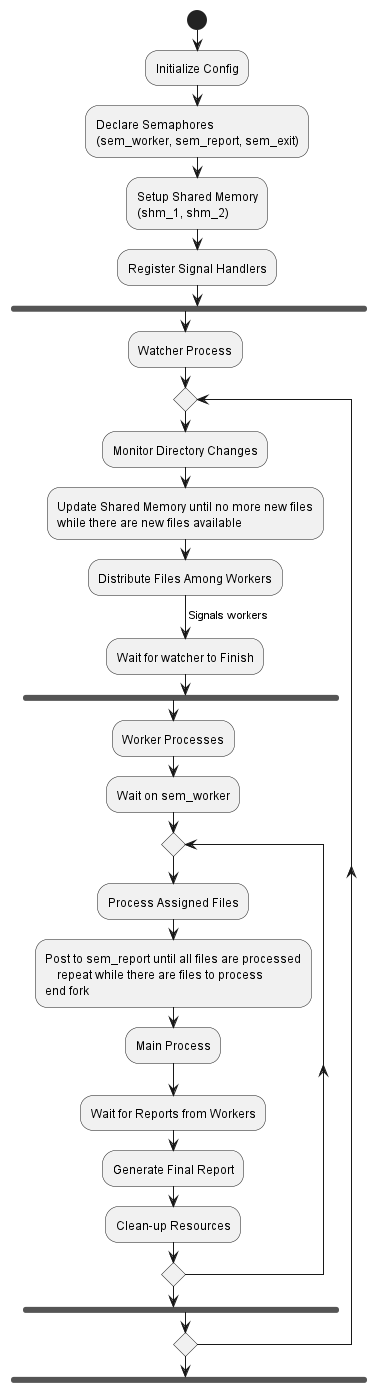

The diagram above was rendered by PlantUML. Its source (embedded in the PNG):
@startuml

start
:Initialize Config;
:Declare Semaphores\n(sem_worker, sem_report, sem_exit);
:Setup Shared Memory\n(shm_1, shm_2);
:Register Signal Handlers;

fork;
    :Watcher Process;
    repeat
        :Monitor Directory Changes;
        :Update Shared Memory until no more new files
    while there are new files available;
    :Distribute Files Among Workers;
    ->Signals workers;
    :Wait for watcher to Finish;
    fork;
        :Worker Processes;
        :Wait on sem_worker;
        repeat
            :Process Assigned Files;
            :Post to sem_report until all files are processed
        repeat while there are files to process
    end fork;
    
:Main Process;
:Wait for Reports from Workers;
:Generate Final Report;
:Clean-up Resources;

@enduml